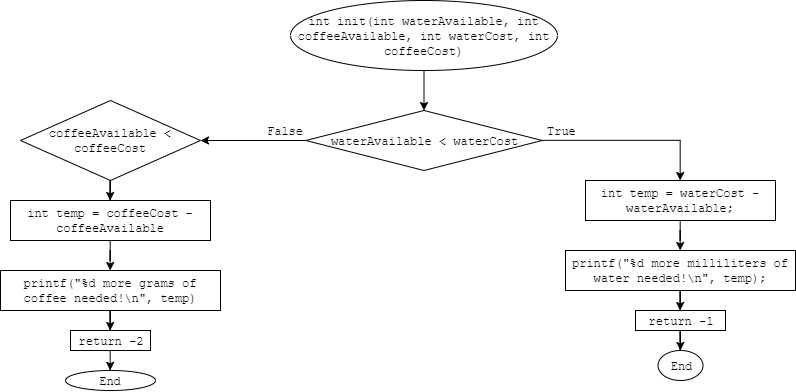

The diagram above was exported from draw.io. Its source (the exported page's mxGraphModel, read from the mxfile embedded in the PNG):
<mxGraphModel dx="2012" dy="621" grid="1" gridSize="10" guides="1" tooltips="1" connect="1" arrows="1" fold="1" page="1" pageScale="1" pageWidth="827" pageHeight="1169" math="0" shadow="0">
  <root>
    <mxCell id="WIyWlLk6GJQsqaUBKTNV-0" />
    <mxCell id="WIyWlLk6GJQsqaUBKTNV-1" parent="WIyWlLk6GJQsqaUBKTNV-0" />
    <mxCell id="AEGvYoz9l4A2wP6UKuIa-2" value="" style="edgeStyle=orthogonalEdgeStyle;rounded=0;orthogonalLoop=1;jettySize=auto;html=1;" edge="1" parent="WIyWlLk6GJQsqaUBKTNV-1" source="AEGvYoz9l4A2wP6UKuIa-0" target="AEGvYoz9l4A2wP6UKuIa-3">
      <mxGeometry relative="1" as="geometry">
        <mxPoint x="413.5" y="180" as="targetPoint" />
      </mxGeometry>
    </mxCell>
    <mxCell id="AEGvYoz9l4A2wP6UKuIa-0" value="&lt;font face=&quot;Courier New&quot;&gt;int init(int waterAvailable, int coffeeAvailable, int waterCost, int coffeeCost)&lt;/font&gt;" style="ellipse;whiteSpace=wrap;html=1;" vertex="1" parent="WIyWlLk6GJQsqaUBKTNV-1">
      <mxGeometry x="280" y="30" width="267" height="70" as="geometry" />
    </mxCell>
    <mxCell id="AEGvYoz9l4A2wP6UKuIa-5" value="" style="edgeStyle=orthogonalEdgeStyle;rounded=0;orthogonalLoop=1;jettySize=auto;html=1;" edge="1" parent="WIyWlLk6GJQsqaUBKTNV-1" source="AEGvYoz9l4A2wP6UKuIa-3" target="AEGvYoz9l4A2wP6UKuIa-6">
      <mxGeometry relative="1" as="geometry">
        <mxPoint x="580" y="170" as="targetPoint" />
      </mxGeometry>
    </mxCell>
    <mxCell id="AEGvYoz9l4A2wP6UKuIa-17" value="" style="edgeStyle=orthogonalEdgeStyle;rounded=0;orthogonalLoop=1;jettySize=auto;html=1;" edge="1" parent="WIyWlLk6GJQsqaUBKTNV-1" source="AEGvYoz9l4A2wP6UKuIa-3" target="AEGvYoz9l4A2wP6UKuIa-18">
      <mxGeometry relative="1" as="geometry">
        <mxPoint x="215.25" y="170" as="targetPoint" />
      </mxGeometry>
    </mxCell>
    <mxCell id="AEGvYoz9l4A2wP6UKuIa-3" value="&lt;font face=&quot;Courier New&quot;&gt;waterAvailable &amp;lt; waterCost&lt;/font&gt;" style="rhombus;whiteSpace=wrap;html=1;" vertex="1" parent="WIyWlLk6GJQsqaUBKTNV-1">
      <mxGeometry x="295.25" y="140" width="236.5" height="60" as="geometry" />
    </mxCell>
    <mxCell id="AEGvYoz9l4A2wP6UKuIa-8" value="" style="edgeStyle=orthogonalEdgeStyle;rounded=0;orthogonalLoop=1;jettySize=auto;html=1;" edge="1" parent="WIyWlLk6GJQsqaUBKTNV-1" source="AEGvYoz9l4A2wP6UKuIa-6" target="AEGvYoz9l4A2wP6UKuIa-7">
      <mxGeometry relative="1" as="geometry" />
    </mxCell>
    <mxCell id="AEGvYoz9l4A2wP6UKuIa-6" value="&lt;font face=&quot;Courier New&quot;&gt;int temp = waterCost - waterAvailable;&lt;/font&gt;" style="rounded=0;whiteSpace=wrap;html=1;" vertex="1" parent="WIyWlLk6GJQsqaUBKTNV-1">
      <mxGeometry x="575" y="210" width="190" height="40" as="geometry" />
    </mxCell>
    <mxCell id="AEGvYoz9l4A2wP6UKuIa-11" value="" style="edgeStyle=orthogonalEdgeStyle;rounded=0;orthogonalLoop=1;jettySize=auto;html=1;" edge="1" parent="WIyWlLk6GJQsqaUBKTNV-1" source="AEGvYoz9l4A2wP6UKuIa-7" target="AEGvYoz9l4A2wP6UKuIa-10">
      <mxGeometry relative="1" as="geometry" />
    </mxCell>
    <mxCell id="AEGvYoz9l4A2wP6UKuIa-7" value="&lt;font face=&quot;Courier New&quot;&gt;printf(&quot;%d more milliliters of water needed!\n&quot;, temp);&lt;/font&gt;" style="rounded=0;whiteSpace=wrap;html=1;" vertex="1" parent="WIyWlLk6GJQsqaUBKTNV-1">
      <mxGeometry x="555" y="280" width="230" height="40" as="geometry" />
    </mxCell>
    <mxCell id="AEGvYoz9l4A2wP6UKuIa-13" value="" style="edgeStyle=orthogonalEdgeStyle;rounded=0;orthogonalLoop=1;jettySize=auto;html=1;" edge="1" parent="WIyWlLk6GJQsqaUBKTNV-1" source="AEGvYoz9l4A2wP6UKuIa-10" target="AEGvYoz9l4A2wP6UKuIa-14">
      <mxGeometry relative="1" as="geometry">
        <mxPoint x="670" y="630" as="targetPoint" />
      </mxGeometry>
    </mxCell>
    <mxCell id="AEGvYoz9l4A2wP6UKuIa-10" value="&lt;font face=&quot;Courier New&quot;&gt;return -1&lt;/font&gt;" style="rounded=0;whiteSpace=wrap;html=1;" vertex="1" parent="WIyWlLk6GJQsqaUBKTNV-1">
      <mxGeometry x="625" y="340" width="90" height="20" as="geometry" />
    </mxCell>
    <mxCell id="AEGvYoz9l4A2wP6UKuIa-14" value="&lt;font face=&quot;Courier New&quot;&gt;End&lt;/font&gt;" style="ellipse;whiteSpace=wrap;html=1;" vertex="1" parent="WIyWlLk6GJQsqaUBKTNV-1">
      <mxGeometry x="647.5" y="380" width="45" height="30" as="geometry" />
    </mxCell>
    <mxCell id="AEGvYoz9l4A2wP6UKuIa-20" value="" style="edgeStyle=orthogonalEdgeStyle;rounded=0;orthogonalLoop=1;jettySize=auto;html=1;" edge="1" parent="WIyWlLk6GJQsqaUBKTNV-1" source="AEGvYoz9l4A2wP6UKuIa-18" target="AEGvYoz9l4A2wP6UKuIa-21">
      <mxGeometry relative="1" as="geometry">
        <mxPoint x="150" y="290" as="targetPoint" />
      </mxGeometry>
    </mxCell>
    <mxCell id="AEGvYoz9l4A2wP6UKuIa-18" value="&lt;font face=&quot;Courier New&quot;&gt;coffeeAvailable &amp;lt; coffeeCost&lt;/font&gt;" style="rhombus;whiteSpace=wrap;html=1;" vertex="1" parent="WIyWlLk6GJQsqaUBKTNV-1">
      <mxGeometry x="10" y="130" width="180" height="80" as="geometry" />
    </mxCell>
    <mxCell id="AEGvYoz9l4A2wP6UKuIa-23" value="" style="edgeStyle=orthogonalEdgeStyle;rounded=0;orthogonalLoop=1;jettySize=auto;html=1;" edge="1" parent="WIyWlLk6GJQsqaUBKTNV-1" source="AEGvYoz9l4A2wP6UKuIa-21" target="AEGvYoz9l4A2wP6UKuIa-22">
      <mxGeometry relative="1" as="geometry" />
    </mxCell>
    <mxCell id="AEGvYoz9l4A2wP6UKuIa-21" value="&lt;font face=&quot;Courier New&quot;&gt;int temp = coffeeCost - coffeeAvailable&lt;/font&gt;" style="rounded=0;whiteSpace=wrap;html=1;" vertex="1" parent="WIyWlLk6GJQsqaUBKTNV-1">
      <mxGeometry y="230" width="200" height="40" as="geometry" />
    </mxCell>
    <mxCell id="AEGvYoz9l4A2wP6UKuIa-25" value="" style="edgeStyle=orthogonalEdgeStyle;rounded=0;orthogonalLoop=1;jettySize=auto;html=1;" edge="1" parent="WIyWlLk6GJQsqaUBKTNV-1" source="AEGvYoz9l4A2wP6UKuIa-22" target="AEGvYoz9l4A2wP6UKuIa-24">
      <mxGeometry relative="1" as="geometry" />
    </mxCell>
    <mxCell id="AEGvYoz9l4A2wP6UKuIa-22" value="&lt;font face=&quot;Courier New&quot;&gt;printf(&quot;%d more grams of coffee needed!\n&quot;, temp)&lt;/font&gt;" style="rounded=0;whiteSpace=wrap;html=1;" vertex="1" parent="WIyWlLk6GJQsqaUBKTNV-1">
      <mxGeometry x="-10" y="300" width="220" height="40" as="geometry" />
    </mxCell>
    <mxCell id="AEGvYoz9l4A2wP6UKuIa-27" value="" style="edgeStyle=orthogonalEdgeStyle;rounded=0;orthogonalLoop=1;jettySize=auto;html=1;entryX=0.5;entryY=0;entryDx=0;entryDy=0;" edge="1" parent="WIyWlLk6GJQsqaUBKTNV-1" source="AEGvYoz9l4A2wP6UKuIa-24" target="AEGvYoz9l4A2wP6UKuIa-28">
      <mxGeometry relative="1" as="geometry">
        <mxPoint x="150" y="680" as="targetPoint" />
      </mxGeometry>
    </mxCell>
    <mxCell id="AEGvYoz9l4A2wP6UKuIa-24" value="&lt;font face=&quot;Courier New&quot;&gt;return -2&lt;/font&gt;" style="rounded=0;whiteSpace=wrap;html=1;" vertex="1" parent="WIyWlLk6GJQsqaUBKTNV-1">
      <mxGeometry x="60" y="360" width="80" height="20" as="geometry" />
    </mxCell>
    <mxCell id="AEGvYoz9l4A2wP6UKuIa-28" value="&lt;font face=&quot;Courier New&quot;&gt;End&lt;/font&gt;" style="ellipse;whiteSpace=wrap;html=1;" vertex="1" parent="WIyWlLk6GJQsqaUBKTNV-1">
      <mxGeometry x="55" y="400" width="90" height="20" as="geometry" />
    </mxCell>
    <mxCell id="AEGvYoz9l4A2wP6UKuIa-29" value="&lt;font face=&quot;Courier New&quot;&gt;True&lt;/font&gt;" style="text;html=1;align=center;verticalAlign=middle;resizable=0;points=[];autosize=1;" vertex="1" parent="WIyWlLk6GJQsqaUBKTNV-1">
      <mxGeometry x="531.75" y="150" width="40" height="20" as="geometry" />
    </mxCell>
    <mxCell id="AEGvYoz9l4A2wP6UKuIa-30" value="&lt;font face=&quot;Courier New&quot;&gt;False&lt;br&gt;&lt;/font&gt;" style="text;html=1;align=center;verticalAlign=middle;resizable=0;points=[];autosize=1;" vertex="1" parent="WIyWlLk6GJQsqaUBKTNV-1">
      <mxGeometry x="250.25" y="150" width="50" height="20" as="geometry" />
    </mxCell>
  </root>
</mxGraphModel>